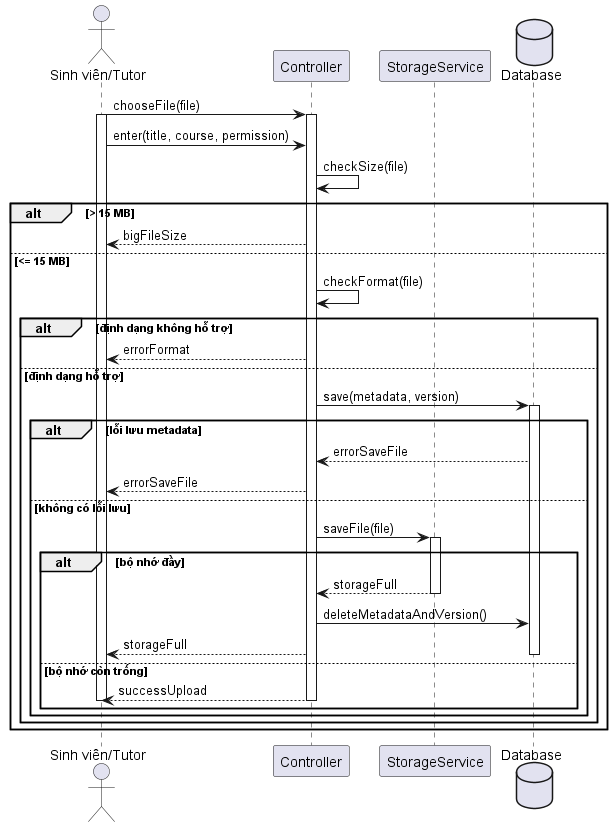

The diagram above was rendered by PlantUML. Its source (embedded in the PNG):
@startuml
actor       "Sinh viên/Tutor" as Actor
participant     "Controller"     as Controller
participant "StorageService"      as Collections
database    "Database"        as DB

Actor -> Controller ++: chooseFile(file)
activate Actor
Actor -> Controller: enter(title, course, permission)
Controller -> Controller : checkSize(file)
alt > 15 MB
    Controller --> Actor : bigFileSize
else <= 15 MB
    Controller -> Controller : checkFormat(file)
    alt định dạng không hỗ trợ
        Controller --> Actor : errorFormat
    else định dạng hỗ trợ
        Controller -> DB : save(metadata, version)
        activate DB
        alt lỗi lưu metadata
            DB --> Controller : errorSaveFile
            Controller --> Actor : errorSaveFile
        else không có lỗi lưu
            Controller -> Collections ++: saveFile(file)
            alt bộ nhớ đầy
                Collections --> Controller --: storageFull
                Controller ->  DB: deleteMetadataAndVersion()
                Controller --> Actor : storageFull
                deactivate DB
            else bộ nhớ còn trống
                Controller --> Actor --: successUpload
                deactivate Actor
            end
        end
    end
end
@enduml